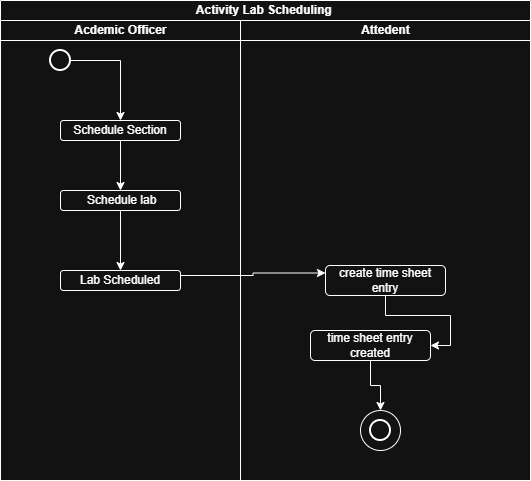

The diagram above was exported from draw.io. Its source (the exported page's mxGraphModel, read from the mxfile embedded in the PNG):
<mxGraphModel dx="1281" dy="561" grid="1" gridSize="10" guides="1" tooltips="1" connect="1" arrows="1" fold="1" page="1" pageScale="1" pageWidth="827" pageHeight="1169" math="0" shadow="0">
  <root>
    <mxCell id="0" />
    <mxCell id="1" parent="0" />
    <mxCell id="f4rEryg3m9N7qa1rQHT6-1" parent="1" style="swimlane;childLayout=stackLayout;resizeParent=1;resizeParentMax=0;startSize=20;html=1;" value="Activity Lab Scheduling&amp;nbsp;" vertex="1">
      <mxGeometry height="480" width="530" x="20" y="50" as="geometry" />
    </mxCell>
    <mxCell id="f4rEryg3m9N7qa1rQHT6-2" parent="f4rEryg3m9N7qa1rQHT6-1" style="swimlane;startSize=20;html=1;" value="Acdemic Officer" vertex="1">
      <mxGeometry height="460" width="240" y="20" as="geometry" />
    </mxCell>
    <mxCell id="f4rEryg3m9N7qa1rQHT6-5" parent="f4rEryg3m9N7qa1rQHT6-2" style="strokeWidth=2;html=1;shape=mxgraph.flowchart.start_2;whiteSpace=wrap;" value="" vertex="1">
      <mxGeometry height="20" width="20" x="50" y="30" as="geometry" />
    </mxCell>
    <mxCell id="f4rEryg3m9N7qa1rQHT6-6" parent="f4rEryg3m9N7qa1rQHT6-2" style="rounded=1;whiteSpace=wrap;html=1;" value="Schedule Section" vertex="1">
      <mxGeometry height="20" width="120" x="60" y="100" as="geometry" />
    </mxCell>
    <mxCell id="f4rEryg3m9N7qa1rQHT6-7" edge="1" parent="f4rEryg3m9N7qa1rQHT6-2" source="f4rEryg3m9N7qa1rQHT6-5" style="endArrow=classic;html=1;rounded=0;exitX=1;exitY=0.5;exitDx=0;exitDy=0;exitPerimeter=0;entryX=0.5;entryY=0;entryDx=0;entryDy=0;" target="f4rEryg3m9N7qa1rQHT6-6" value="">
      <mxGeometry height="50" relative="1" width="50" as="geometry">
        <Array as="points">
          <mxPoint x="120" y="40" />
        </Array>
        <mxPoint x="90" y="90" as="sourcePoint" />
        <mxPoint x="140" y="40" as="targetPoint" />
      </mxGeometry>
    </mxCell>
    <mxCell id="vOd8-S9YOJyWCXgcn-Zu-1" edge="1" parent="f4rEryg3m9N7qa1rQHT6-2" source="f4rEryg3m9N7qa1rQHT6-8" style="edgeStyle=orthogonalEdgeStyle;rounded=0;orthogonalLoop=1;jettySize=auto;html=1;exitX=0.5;exitY=1;exitDx=0;exitDy=0;">
      <mxGeometry relative="1" as="geometry">
        <mxPoint x="120" y="250" as="targetPoint" />
      </mxGeometry>
    </mxCell>
    <mxCell id="f4rEryg3m9N7qa1rQHT6-8" parent="f4rEryg3m9N7qa1rQHT6-2" style="rounded=1;whiteSpace=wrap;html=1;" value="&amp;nbsp;Schedule lab" vertex="1">
      <mxGeometry height="20" width="120" x="60" y="170" as="geometry" />
    </mxCell>
    <mxCell id="f4rEryg3m9N7qa1rQHT6-9" edge="1" parent="f4rEryg3m9N7qa1rQHT6-2" source="f4rEryg3m9N7qa1rQHT6-6" style="endArrow=classic;html=1;rounded=0;exitX=0.5;exitY=1;exitDx=0;exitDy=0;entryX=0.5;entryY=0;entryDx=0;entryDy=0;" target="f4rEryg3m9N7qa1rQHT6-8" value="">
      <mxGeometry height="50" relative="1" width="50" as="geometry">
        <mxPoint x="60" y="180" as="sourcePoint" />
        <mxPoint x="110" y="130" as="targetPoint" />
      </mxGeometry>
    </mxCell>
    <mxCell id="1Jy9jiSHZPDEtA5nyn2y-5" edge="1" parent="f4rEryg3m9N7qa1rQHT6-2" style="edgeStyle=orthogonalEdgeStyle;rounded=0;orthogonalLoop=1;jettySize=auto;html=1;exitX=0.5;exitY=1;exitDx=0;exitDy=0;">
      <mxGeometry relative="1" as="geometry">
        <mxPoint x="120" y="390" as="sourcePoint" />
        <mxPoint x="120" y="390" as="targetPoint" />
      </mxGeometry>
    </mxCell>
    <mxCell id="1Jy9jiSHZPDEtA5nyn2y-6" edge="1" parent="f4rEryg3m9N7qa1rQHT6-2" style="edgeStyle=orthogonalEdgeStyle;rounded=0;orthogonalLoop=1;jettySize=auto;html=1;exitX=0.5;exitY=1;exitDx=0;exitDy=0;">
      <mxGeometry relative="1" as="geometry">
        <mxPoint x="120" y="390" as="sourcePoint" />
        <mxPoint x="120" y="390" as="targetPoint" />
      </mxGeometry>
    </mxCell>
    <mxCell id="vOd8-S9YOJyWCXgcn-Zu-2" parent="f4rEryg3m9N7qa1rQHT6-2" style="rounded=1;whiteSpace=wrap;html=1;" value="Lab Scheduled" vertex="1">
      <mxGeometry height="20" width="120" x="60" y="250" as="geometry" />
    </mxCell>
    <mxCell id="f4rEryg3m9N7qa1rQHT6-3" parent="f4rEryg3m9N7qa1rQHT6-1" style="swimlane;startSize=20;html=1;" value="Attedent" vertex="1">
      <mxGeometry height="460" width="290" x="240" y="20" as="geometry" />
    </mxCell>
    <mxCell id="vOd8-S9YOJyWCXgcn-Zu-3" edge="1" parent="f4rEryg3m9N7qa1rQHT6-3" source="1Jy9jiSHZPDEtA5nyn2y-10" style="edgeStyle=orthogonalEdgeStyle;rounded=0;orthogonalLoop=1;jettySize=auto;html=1;exitX=0.5;exitY=1;exitDx=0;exitDy=0;entryX=1;entryY=0.5;entryDx=0;entryDy=0;" target="daDkockZpU_6FsWs6iaT-1">
      <mxGeometry relative="1" as="geometry" />
    </mxCell>
    <mxCell id="1Jy9jiSHZPDEtA5nyn2y-10" parent="f4rEryg3m9N7qa1rQHT6-3" style="rounded=1;whiteSpace=wrap;html=1;" value="create time sheet entry" vertex="1">
      <mxGeometry height="30" width="120" x="85" y="245" as="geometry" />
    </mxCell>
    <mxCell id="1Jy9jiSHZPDEtA5nyn2y-12" parent="f4rEryg3m9N7qa1rQHT6-3" style="ellipse;whiteSpace=wrap;html=1;aspect=fixed;" value="" vertex="1">
      <mxGeometry height="40" width="40" x="120" y="390" as="geometry" />
    </mxCell>
    <mxCell id="1Jy9jiSHZPDEtA5nyn2y-13" parent="f4rEryg3m9N7qa1rQHT6-3" style="strokeWidth=2;html=1;shape=mxgraph.flowchart.start_2;whiteSpace=wrap;" value="" vertex="1">
      <mxGeometry height="20" width="20" x="130" y="400" as="geometry" />
    </mxCell>
    <mxCell id="daDkockZpU_6FsWs6iaT-2" edge="1" parent="f4rEryg3m9N7qa1rQHT6-3" source="daDkockZpU_6FsWs6iaT-1" style="edgeStyle=orthogonalEdgeStyle;rounded=0;orthogonalLoop=1;jettySize=auto;html=1;entryX=0.5;entryY=0;entryDx=0;entryDy=0;" target="1Jy9jiSHZPDEtA5nyn2y-12">
      <mxGeometry relative="1" as="geometry" />
    </mxCell>
    <mxCell id="daDkockZpU_6FsWs6iaT-1" parent="f4rEryg3m9N7qa1rQHT6-3" style="rounded=1;whiteSpace=wrap;html=1;" value="time sheet entry created" vertex="1">
      <mxGeometry height="30" width="120" x="70" y="310" as="geometry" />
    </mxCell>
    <mxCell id="1Jy9jiSHZPDEtA5nyn2y-9" edge="1" parent="f4rEryg3m9N7qa1rQHT6-1" source="vOd8-S9YOJyWCXgcn-Zu-2" style="edgeStyle=orthogonalEdgeStyle;rounded=0;orthogonalLoop=1;jettySize=auto;html=1;exitX=1;exitY=0.25;exitDx=0;exitDy=0;entryX=0;entryY=0.25;entryDx=0;entryDy=0;" target="1Jy9jiSHZPDEtA5nyn2y-10">
      <mxGeometry relative="1" as="geometry">
        <mxPoint x="320" y="200" as="targetPoint" />
      </mxGeometry>
    </mxCell>
  </root>
</mxGraphModel>